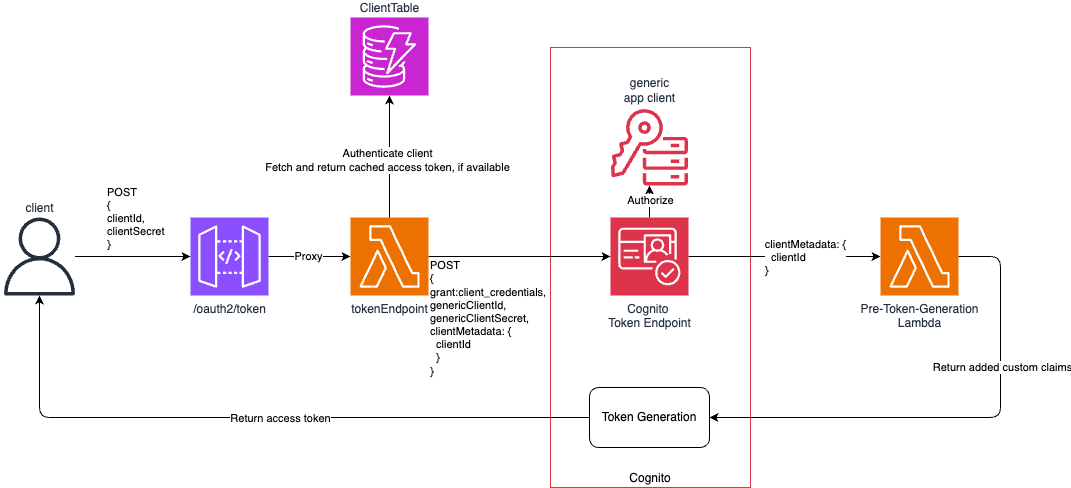

The diagram above was exported from draw.io. Its source (the exported page's mxGraphModel, read from the mxfile embedded in the PNG):
<mxGraphModel dx="1224" dy="648" grid="1" gridSize="10" guides="1" tooltips="1" connect="1" arrows="1" fold="1" page="1" pageScale="1" pageWidth="850" pageHeight="1100" math="0" shadow="0">
  <root>
    <mxCell id="0" />
    <mxCell id="1" parent="0" />
    <mxCell id="7" style="edgeStyle=none;html=1;" parent="1" source="3" target="6" edge="1">
      <mxGeometry relative="1" as="geometry" />
    </mxCell>
    <mxCell id="16" value="Proxy" style="edgeLabel;html=1;align=center;verticalAlign=middle;resizable=0;points=[];" parent="7" vertex="1" connectable="0">
      <mxGeometry x="-0.0382" y="1" relative="1" as="geometry">
        <mxPoint as="offset" />
      </mxGeometry>
    </mxCell>
    <mxCell id="3" value="/oauth2/token" style="sketch=0;points=[[0,0,0],[0.25,0,0],[0.5,0,0],[0.75,0,0],[1,0,0],[0,1,0],[0.25,1,0],[0.5,1,0],[0.75,1,0],[1,1,0],[0,0.25,0],[0,0.5,0],[0,0.75,0],[1,0.25,0],[1,0.5,0],[1,0.75,0]];outlineConnect=0;fontColor=#232F3E;fillColor=#8C4FFF;strokeColor=#ffffff;dashed=0;verticalLabelPosition=bottom;verticalAlign=top;align=center;html=1;fontSize=12;fontStyle=0;aspect=fixed;shape=mxgraph.aws4.resourceIcon;resIcon=mxgraph.aws4.api_gateway;" parent="1" vertex="1">
      <mxGeometry x="290" y="320" width="78" height="78" as="geometry" />
    </mxCell>
    <mxCell id="5" style="edgeStyle=none;html=1;" parent="1" source="4" target="3" edge="1">
      <mxGeometry relative="1" as="geometry">
        <mxPoint x="250" y="359" as="targetPoint" />
      </mxGeometry>
    </mxCell>
    <mxCell id="15" value="POST&lt;br&gt;{&lt;br&gt;clientId,&lt;br&gt;clientSecret&lt;br&gt;}" style="edgeLabel;html=1;align=left;verticalAlign=middle;resizable=0;points=[];" parent="5" vertex="1" connectable="0">
      <mxGeometry x="-0.3853" y="2" relative="1" as="geometry">
        <mxPoint x="-5" y="-37" as="offset" />
      </mxGeometry>
    </mxCell>
    <mxCell id="4" value="client" style="sketch=0;outlineConnect=0;fontColor=#232F3E;gradientColor=none;fillColor=#232F3D;strokeColor=none;dashed=0;verticalLabelPosition=top;verticalAlign=bottom;align=center;html=1;fontSize=12;fontStyle=0;aspect=fixed;pointerEvents=1;shape=mxgraph.aws4.user;labelPosition=center;" parent="1" vertex="1">
      <mxGeometry x="100" y="320" width="78" height="78" as="geometry" />
    </mxCell>
    <mxCell id="6" value="tokenEndpoint" style="sketch=0;points=[[0,0,0],[0.25,0,0],[0.5,0,0],[0.75,0,0],[1,0,0],[0,1,0],[0.25,1,0],[0.5,1,0],[0.75,1,0],[1,1,0],[0,0.25,0],[0,0.5,0],[0,0.75,0],[1,0.25,0],[1,0.5,0],[1,0.75,0]];outlineConnect=0;fontColor=#232F3E;fillColor=#ED7100;strokeColor=#ffffff;dashed=0;verticalLabelPosition=bottom;verticalAlign=top;align=center;html=1;fontSize=12;fontStyle=0;aspect=fixed;shape=mxgraph.aws4.resourceIcon;resIcon=mxgraph.aws4.lambda;" parent="1" vertex="1">
      <mxGeometry x="450" y="320" width="78" height="78" as="geometry" />
    </mxCell>
    <mxCell id="8" value="ClientTable" style="sketch=0;points=[[0,0,0],[0.25,0,0],[0.5,0,0],[0.75,0,0],[1,0,0],[0,1,0],[0.25,1,0],[0.5,1,0],[0.75,1,0],[1,1,0],[0,0.25,0],[0,0.5,0],[0,0.75,0],[1,0.25,0],[1,0.5,0],[1,0.75,0]];outlineConnect=0;fontColor=#232F3E;fillColor=#C925D1;strokeColor=#ffffff;dashed=0;verticalLabelPosition=top;verticalAlign=bottom;align=center;html=1;fontSize=12;fontStyle=0;aspect=fixed;shape=mxgraph.aws4.resourceIcon;resIcon=mxgraph.aws4.dynamodb;labelPosition=center;" parent="1" vertex="1">
      <mxGeometry x="450" y="120" width="78" height="78" as="geometry" />
    </mxCell>
    <mxCell id="9" style="edgeStyle=none;html=1;" parent="1" source="6" target="8" edge="1">
      <mxGeometry relative="1" as="geometry" />
    </mxCell>
    <mxCell id="17" value="Authenticate client&lt;div&gt;Fetch and return cached access token, if available&lt;/div&gt;" style="edgeLabel;html=1;align=center;verticalAlign=middle;resizable=0;points=[];" parent="9" vertex="1" connectable="0">
      <mxGeometry x="-0.0565" y="3" relative="1" as="geometry">
        <mxPoint as="offset" />
      </mxGeometry>
    </mxCell>
    <mxCell id="13" value="Cognito" style="rounded=0;whiteSpace=wrap;html=1;verticalAlign=bottom;strokeColor=#DD344C;" parent="1" vertex="1">
      <mxGeometry x="650" y="150" width="200" height="440" as="geometry" />
    </mxCell>
    <mxCell id="19" style="edgeStyle=none;html=1;" parent="1" source="2" target="12" edge="1">
      <mxGeometry relative="1" as="geometry" />
    </mxCell>
    <mxCell id="20" value="Authorize" style="edgeLabel;html=1;align=center;verticalAlign=middle;resizable=0;points=[];" parent="19" vertex="1" connectable="0">
      <mxGeometry x="0.1388" y="2" relative="1" as="geometry">
        <mxPoint x="2" as="offset" />
      </mxGeometry>
    </mxCell>
    <mxCell id="22" style="edgeStyle=none;html=1;" parent="1" source="2" target="21" edge="1">
      <mxGeometry relative="1" as="geometry" />
    </mxCell>
    <mxCell id="24" value="&lt;div style=&quot;text-align: left;&quot;&gt;&lt;font&gt;clientMetadata: {&lt;br&gt;&amp;nbsp; clientId&lt;br&gt;}&lt;/font&gt;&lt;/div&gt;&lt;div style=&quot;text-align: left;&quot;&gt;&lt;/div&gt;" style="edgeLabel;html=1;align=center;verticalAlign=middle;resizable=0;points=[];" parent="22" vertex="1" connectable="0">
      <mxGeometry x="-0.1416" y="-1" relative="1" as="geometry">
        <mxPoint x="34" y="-1" as="offset" />
      </mxGeometry>
    </mxCell>
    <mxCell id="2" value="Cognito&amp;nbsp;&lt;br&gt;Token Endpoint" style="sketch=0;points=[[0,0,0],[0.25,0,0],[0.5,0,0],[0.75,0,0],[1,0,0],[0,1,0],[0.25,1,0],[0.5,1,0],[0.75,1,0],[1,1,0],[0,0.25,0],[0,0.5,0],[0,0.75,0],[1,0.25,0],[1,0.5,0],[1,0.75,0]];outlineConnect=0;fontColor=#232F3E;fillColor=#DD344C;strokeColor=#ffffff;dashed=0;verticalLabelPosition=bottom;verticalAlign=top;align=center;html=1;fontSize=12;fontStyle=0;aspect=fixed;shape=mxgraph.aws4.resourceIcon;resIcon=mxgraph.aws4.cognito;" parent="1" vertex="1">
      <mxGeometry x="710" y="320" width="78" height="78" as="geometry" />
    </mxCell>
    <mxCell id="12" value="generic&lt;br&gt;app client" style="sketch=0;outlineConnect=0;fontColor=#232F3E;gradientColor=none;fillColor=#DD344C;strokeColor=none;dashed=0;verticalLabelPosition=top;verticalAlign=bottom;align=center;html=1;fontSize=12;fontStyle=0;aspect=fixed;pointerEvents=1;shape=mxgraph.aws4.key_management_service_external_key_store;labelPosition=center;" parent="1" vertex="1">
      <mxGeometry x="710" y="210" width="78" height="78" as="geometry" />
    </mxCell>
    <mxCell id="14" style="edgeStyle=none;html=1;" parent="1" source="6" target="2" edge="1">
      <mxGeometry relative="1" as="geometry" />
    </mxCell>
    <mxCell id="18" value="&lt;span style=&quot;color: rgb(0, 0, 0);&quot;&gt;POST&lt;/span&gt;&lt;br style=&quot;&quot;&gt;&lt;span style=&quot;color: rgb(0, 0, 0);&quot;&gt;{&lt;br&gt;&lt;/span&gt;grant:client_credentials,&lt;br style=&quot;&quot;&gt;&lt;span style=&quot;color: rgb(0, 0, 0);&quot;&gt;genericClientId,&lt;/span&gt;&lt;br style=&quot;&quot;&gt;&lt;span style=&quot;color: rgb(0, 0, 0);&quot;&gt;genericClientSecret,&lt;/span&gt;&lt;div&gt;&lt;font color=&quot;#000000&quot;&gt;clientMetadata: {&lt;br&gt;&amp;nbsp; clientId&lt;br&gt;&amp;nbsp; }&lt;/font&gt;&lt;/div&gt;&lt;div&gt;&lt;div&gt;&lt;span style=&quot;color: rgb(0, 0, 0);&quot;&gt;}&lt;/span&gt;&lt;/div&gt;&lt;/div&gt;" style="edgeLabel;html=1;align=left;verticalAlign=middle;resizable=0;points=[];" parent="14" vertex="1" connectable="0">
      <mxGeometry x="-0.3406" y="1" relative="1" as="geometry">
        <mxPoint x="-60" y="62" as="offset" />
      </mxGeometry>
    </mxCell>
    <mxCell id="21" value="Pre-Token-Generation&lt;br&gt;Lambda" style="sketch=0;points=[[0,0,0],[0.25,0,0],[0.5,0,0],[0.75,0,0],[1,0,0],[0,1,0],[0.25,1,0],[0.5,1,0],[0.75,1,0],[1,1,0],[0,0.25,0],[0,0.5,0],[0,0.75,0],[1,0.25,0],[1,0.5,0],[1,0.75,0]];outlineConnect=0;fontColor=#232F3E;fillColor=#ED7100;strokeColor=#ffffff;dashed=0;verticalLabelPosition=bottom;verticalAlign=top;align=center;html=1;fontSize=12;fontStyle=0;aspect=fixed;shape=mxgraph.aws4.resourceIcon;resIcon=mxgraph.aws4.lambda;" parent="1" vertex="1">
      <mxGeometry x="980" y="320" width="78" height="78" as="geometry" />
    </mxCell>
    <mxCell id="28" style="edgeStyle=orthogonalEdgeStyle;html=1;rounded=1;strokeColor=default;align=center;verticalAlign=middle;fontFamily=Helvetica;fontSize=11;fontColor=default;labelBackgroundColor=default;endArrow=classic;" parent="1" source="27" target="4" edge="1">
      <mxGeometry relative="1" as="geometry" />
    </mxCell>
    <mxCell id="29" value="Return access token" style="edgeLabel;html=1;align=center;verticalAlign=middle;resizable=0;points=[];" parent="28" vertex="1" connectable="0">
      <mxGeometry x="-0.0781" relative="1" as="geometry">
        <mxPoint as="offset" />
      </mxGeometry>
    </mxCell>
    <mxCell id="27" value="Token Generation" style="rounded=1;whiteSpace=wrap;html=1;" parent="1" vertex="1">
      <mxGeometry x="689" y="490" width="120" height="60" as="geometry" />
    </mxCell>
    <mxCell id="25" style="edgeStyle=orthogonalEdgeStyle;html=1;" parent="1" source="21" target="27" edge="1">
      <mxGeometry relative="1" as="geometry">
        <Array as="points">
          <mxPoint x="1100" y="359" />
          <mxPoint x="1100" y="520" />
        </Array>
      </mxGeometry>
    </mxCell>
    <mxCell id="26" value="Return added custom claims" style="edgeLabel;html=1;align=center;verticalAlign=middle;resizable=0;points=[];" parent="25" vertex="1" connectable="0">
      <mxGeometry x="-0.3839" y="1" relative="1" as="geometry">
        <mxPoint as="offset" />
      </mxGeometry>
    </mxCell>
  </root>
</mxGraphModel>